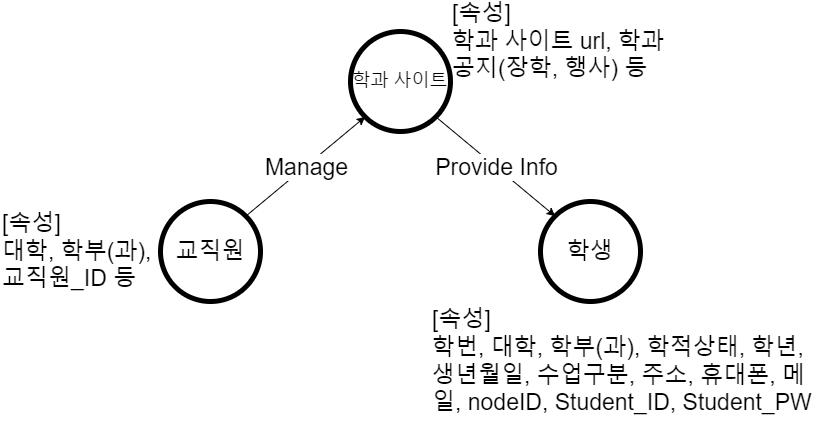

The diagram above was exported from draw.io. Its source (the exported page's mxGraphModel, read from the mxfile embedded in the PNG):
<mxGraphModel dx="1221" dy="634" grid="1" gridSize="10" guides="1" tooltips="1" connect="1" arrows="1" fold="1" page="1" pageScale="1" pageWidth="827" pageHeight="1169" math="0" shadow="0">
  <root>
    <mxCell id="0" />
    <mxCell id="1" parent="0" />
    <mxCell id="eSjU4JAMELWv8iwCpYnC-1" value="교직원" style="ellipse;whiteSpace=wrap;html=1;aspect=fixed;strokeWidth=5;fontSize=23;" vertex="1" parent="1">
      <mxGeometry x="160" y="270" width="100" height="100" as="geometry" />
    </mxCell>
    <mxCell id="eSjU4JAMELWv8iwCpYnC-2" value="학생" style="ellipse;whiteSpace=wrap;html=1;aspect=fixed;strokeWidth=5;fontSize=23;" vertex="1" parent="1">
      <mxGeometry x="540" y="270" width="100" height="100" as="geometry" />
    </mxCell>
    <mxCell id="eSjU4JAMELWv8iwCpYnC-3" value="학과 사이트" style="ellipse;whiteSpace=wrap;html=1;aspect=fixed;strokeWidth=5;fontSize=18;" vertex="1" parent="1">
      <mxGeometry x="350" y="100" width="100" height="100" as="geometry" />
    </mxCell>
    <mxCell id="eSjU4JAMELWv8iwCpYnC-4" value="" style="endArrow=classic;html=1;rounded=0;fontSize=23;exitX=1;exitY=0;exitDx=0;exitDy=0;entryX=0;entryY=1;entryDx=0;entryDy=0;" edge="1" parent="1" source="eSjU4JAMELWv8iwCpYnC-1" target="eSjU4JAMELWv8iwCpYnC-3">
      <mxGeometry relative="1" as="geometry">
        <mxPoint x="330" y="230" as="sourcePoint" />
        <mxPoint x="310" y="280" as="targetPoint" />
      </mxGeometry>
    </mxCell>
    <mxCell id="eSjU4JAMELWv8iwCpYnC-5" value="Manage" style="edgeLabel;resizable=0;html=1;align=center;verticalAlign=middle;fontSize=23;strokeWidth=5;" connectable="0" vertex="1" parent="eSjU4JAMELWv8iwCpYnC-4">
      <mxGeometry relative="1" as="geometry" />
    </mxCell>
    <mxCell id="eSjU4JAMELWv8iwCpYnC-6" value="" style="endArrow=classic;html=1;rounded=0;fontSize=23;exitX=1;exitY=1;exitDx=0;exitDy=0;entryX=0;entryY=0;entryDx=0;entryDy=0;" edge="1" parent="1" source="eSjU4JAMELWv8iwCpYnC-3" target="eSjU4JAMELWv8iwCpYnC-2">
      <mxGeometry relative="1" as="geometry">
        <mxPoint x="210" y="280" as="sourcePoint" />
        <mxPoint x="310" y="280" as="targetPoint" />
      </mxGeometry>
    </mxCell>
    <mxCell id="eSjU4JAMELWv8iwCpYnC-7" value="Provide Info" style="edgeLabel;resizable=0;html=1;align=center;verticalAlign=middle;fontSize=23;strokeWidth=5;" connectable="0" vertex="1" parent="eSjU4JAMELWv8iwCpYnC-6">
      <mxGeometry relative="1" as="geometry" />
    </mxCell>
    <mxCell id="eSjU4JAMELWv8iwCpYnC-8" value="[속성]&lt;br&gt;학번, 대학, 학부(과), 학적상태, 학년, 생년월일, 수업구분, 주소, 휴대폰, 메일, nodeID, Student_ID, Student_PW" style="text;html=1;strokeColor=none;fillColor=none;align=left;verticalAlign=middle;whiteSpace=wrap;rounded=0;fontSize=23;" vertex="1" parent="1">
      <mxGeometry x="430" y="370" width="390" height="120" as="geometry" />
    </mxCell>
    <mxCell id="eSjU4JAMELWv8iwCpYnC-9" value="[속성]&lt;br&gt;대학, 학부(과), 교직원_ID 등" style="text;html=1;strokeColor=none;fillColor=none;align=left;verticalAlign=middle;whiteSpace=wrap;rounded=0;fontSize=23;" vertex="1" parent="1">
      <mxGeometry y="280" width="160" height="80" as="geometry" />
    </mxCell>
    <mxCell id="eSjU4JAMELWv8iwCpYnC-10" value="&lt;div style=&quot;&quot;&gt;&lt;span style=&quot;background-color: initial;&quot;&gt;[속성]&lt;/span&gt;&lt;/div&gt;&lt;div style=&quot;&quot;&gt;학과 사이트 url, 학과 공지(장학, 행사) 등&lt;span style=&quot;background-color: initial;&quot;&gt;&lt;br&gt;&lt;/span&gt;&lt;/div&gt;" style="text;html=1;strokeColor=none;fillColor=none;align=left;verticalAlign=middle;whiteSpace=wrap;rounded=0;fontSize=23;" vertex="1" parent="1">
      <mxGeometry x="450" y="70" width="230" height="80" as="geometry" />
    </mxCell>
  </root>
</mxGraphModel>